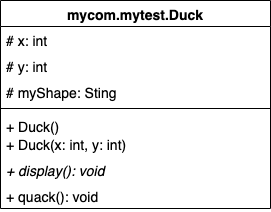

The diagram above was exported from draw.io. Its source (the exported page's mxGraphModel, read from the mxfile embedded in the PNG):
<mxGraphModel dx="544" dy="580" grid="1" gridSize="10" guides="1" tooltips="1" connect="1" arrows="1" fold="1" page="1" pageScale="1" pageWidth="827" pageHeight="1169" math="0" shadow="0">
  <root>
    <mxCell id="0" />
    <mxCell id="1" parent="0" />
    <mxCell id="2" value="mycom.mytest.Duck" style="swimlane;fontStyle=1;align=center;verticalAlign=top;childLayout=stackLayout;horizontal=1;startSize=26;horizontalStack=0;resizeParent=1;resizeParentMax=0;resizeLast=0;collapsible=1;marginBottom=0;fontSize=14;" vertex="1" parent="1">
      <mxGeometry x="60" y="120" width="270" height="208" as="geometry" />
    </mxCell>
    <mxCell id="3" value="# x: int" style="text;strokeColor=none;fillColor=none;align=left;verticalAlign=top;spacingLeft=4;spacingRight=4;overflow=hidden;rotatable=0;points=[[0,0.5],[1,0.5]];portConstraint=eastwest;fontSize=14;" vertex="1" parent="2">
      <mxGeometry y="26" width="270" height="26" as="geometry" />
    </mxCell>
    <mxCell id="6" value="# y: int" style="text;strokeColor=none;fillColor=none;align=left;verticalAlign=top;spacingLeft=4;spacingRight=4;overflow=hidden;rotatable=0;points=[[0,0.5],[1,0.5]];portConstraint=eastwest;fontSize=14;" vertex="1" parent="2">
      <mxGeometry y="52" width="270" height="26" as="geometry" />
    </mxCell>
    <mxCell id="7" value="# myShape: Sting" style="text;strokeColor=none;fillColor=none;align=left;verticalAlign=top;spacingLeft=4;spacingRight=4;overflow=hidden;rotatable=0;points=[[0,0.5],[1,0.5]];portConstraint=eastwest;fontSize=14;" vertex="1" parent="2">
      <mxGeometry y="78" width="270" height="26" as="geometry" />
    </mxCell>
    <mxCell id="4" value="" style="line;strokeWidth=1;fillColor=none;align=left;verticalAlign=middle;spacingTop=-1;spacingLeft=3;spacingRight=3;rotatable=0;labelPosition=right;points=[];portConstraint=eastwest;strokeColor=inherit;" vertex="1" parent="2">
      <mxGeometry y="104" width="270" height="8" as="geometry" />
    </mxCell>
    <mxCell id="8" value="+ Duck()" style="text;strokeColor=none;fillColor=none;align=left;verticalAlign=top;spacingLeft=4;spacingRight=4;overflow=hidden;rotatable=0;points=[[0,0.5],[1,0.5]];portConstraint=eastwest;fontSize=14;" vertex="1" parent="2">
      <mxGeometry y="112" width="270" height="18" as="geometry" />
    </mxCell>
    <mxCell id="9" value="+ Duck(x: int, y: int)" style="text;strokeColor=none;fillColor=none;align=left;verticalAlign=top;spacingLeft=4;spacingRight=4;overflow=hidden;rotatable=0;points=[[0,0.5],[1,0.5]];portConstraint=eastwest;fontSize=14;" vertex="1" parent="2">
      <mxGeometry y="130" width="270" height="26" as="geometry" />
    </mxCell>
    <mxCell id="10" value="+ display(): void" style="text;strokeColor=none;fillColor=none;align=left;verticalAlign=top;spacingLeft=4;spacingRight=4;overflow=hidden;rotatable=0;points=[[0,0.5],[1,0.5]];portConstraint=eastwest;fontSize=14;fontStyle=2" vertex="1" parent="2">
      <mxGeometry y="156" width="270" height="26" as="geometry" />
    </mxCell>
    <mxCell id="11" value="+ quack(): void" style="text;strokeColor=none;fillColor=none;align=left;verticalAlign=top;spacingLeft=4;spacingRight=4;overflow=hidden;rotatable=0;points=[[0,0.5],[1,0.5]];portConstraint=eastwest;fontSize=14;" vertex="1" parent="2">
      <mxGeometry y="182" width="270" height="26" as="geometry" />
    </mxCell>
  </root>
</mxGraphModel>